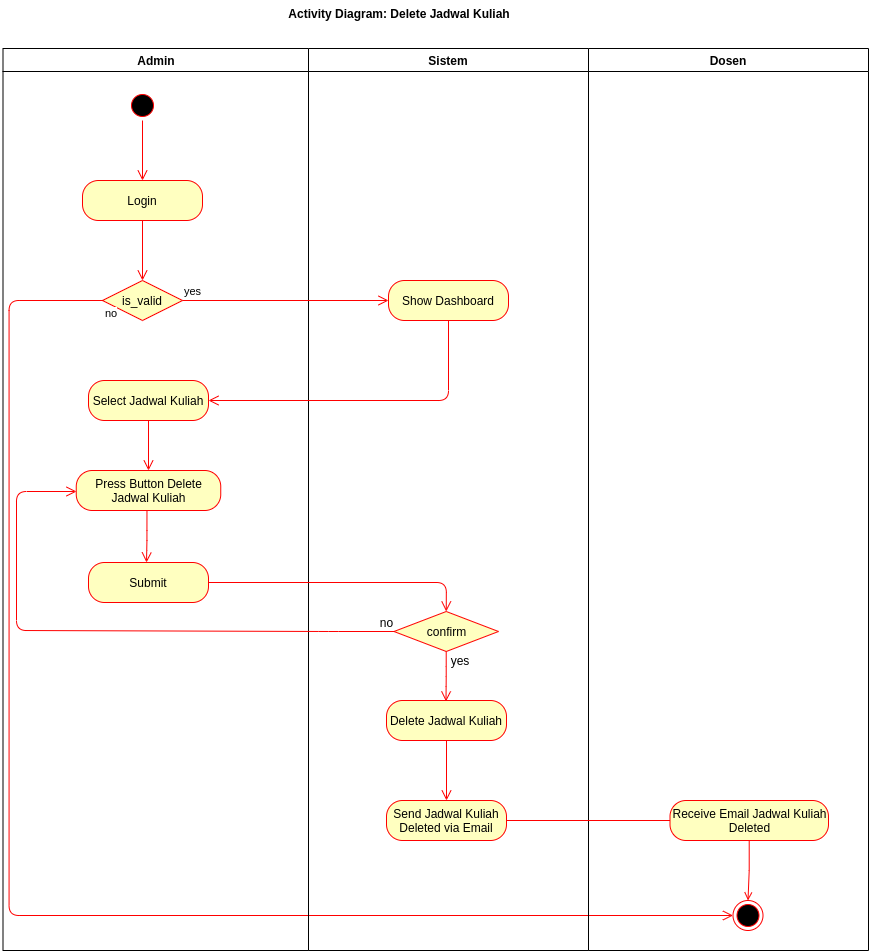

The diagram above was exported from draw.io. Its source (the exported page's mxGraphModel, read from the mxfile embedded in the PNG):
<mxGraphModel dx="1240" dy="540" grid="1" gridSize="10" guides="1" tooltips="1" connect="1" arrows="1" fold="1" page="1" pageScale="1" pageWidth="1169" pageHeight="826" background="none" math="0" shadow="0">
  <root>
    <mxCell id="0" />
    <mxCell id="1" parent="0" />
    <mxCell id="2" value="Admin" style="swimlane;whiteSpace=wrap;startSize=23;" parent="1" vertex="1">
      <mxGeometry x="164.5" y="128" width="305.5" height="902" as="geometry" />
    </mxCell>
    <mxCell id="SIfAGHdUUT7O7Ul1nb5E-59" value="" style="ellipse;html=1;shape=startState;fillColor=#000000;strokeColor=#ff0000;" parent="2" vertex="1">
      <mxGeometry x="124.5" y="42" width="30" height="30" as="geometry" />
    </mxCell>
    <mxCell id="SIfAGHdUUT7O7Ul1nb5E-60" value="" style="edgeStyle=orthogonalEdgeStyle;html=1;verticalAlign=bottom;endArrow=open;endSize=8;strokeColor=#ff0000;" parent="2" source="SIfAGHdUUT7O7Ul1nb5E-59" edge="1">
      <mxGeometry relative="1" as="geometry">
        <mxPoint x="139.5" y="132" as="targetPoint" />
      </mxGeometry>
    </mxCell>
    <mxCell id="SIfAGHdUUT7O7Ul1nb5E-61" value="Login" style="rounded=1;whiteSpace=wrap;html=1;arcSize=40;fontColor=#000000;fillColor=#ffffc0;strokeColor=#ff0000;" parent="2" vertex="1">
      <mxGeometry x="79.5" y="132" width="120" height="40" as="geometry" />
    </mxCell>
    <mxCell id="SIfAGHdUUT7O7Ul1nb5E-62" value="" style="edgeStyle=orthogonalEdgeStyle;html=1;verticalAlign=bottom;endArrow=open;endSize=8;strokeColor=#ff0000;" parent="2" source="SIfAGHdUUT7O7Ul1nb5E-61" edge="1">
      <mxGeometry relative="1" as="geometry">
        <mxPoint x="139.5" y="232" as="targetPoint" />
      </mxGeometry>
    </mxCell>
    <mxCell id="SIfAGHdUUT7O7Ul1nb5E-63" value="is_valid" style="rhombus;whiteSpace=wrap;html=1;fillColor=#ffffc0;strokeColor=#ff0000;" parent="2" vertex="1">
      <mxGeometry x="99.5" y="232" width="80" height="40" as="geometry" />
    </mxCell>
    <mxCell id="SIfAGHdUUT7O7Ul1nb5E-65" value="no" style="edgeStyle=orthogonalEdgeStyle;html=1;align=left;verticalAlign=top;endArrow=open;endSize=8;strokeColor=#ff0000;entryX=0;entryY=0.5;entryDx=0;entryDy=0;" parent="2" edge="1" target="ZZcm5XQhLiSE1gK9Z4Cy-16">
      <mxGeometry x="-1" relative="1" as="geometry">
        <mxPoint x="665.5" y="842" as="targetPoint" />
        <mxPoint x="100.5" y="252" as="sourcePoint" />
        <Array as="points">
          <mxPoint x="6" y="252" />
          <mxPoint x="6" y="867" />
        </Array>
      </mxGeometry>
    </mxCell>
    <mxCell id="SIfAGHdUUT7O7Ul1nb5E-70" value="Select Jadwal Kuliah" style="rounded=1;whiteSpace=wrap;html=1;arcSize=40;fontColor=#000000;fillColor=#ffffc0;strokeColor=#ff0000;" parent="2" vertex="1">
      <mxGeometry x="85.5" y="332" width="120" height="40" as="geometry" />
    </mxCell>
    <mxCell id="SIfAGHdUUT7O7Ul1nb5E-71" value="" style="edgeStyle=orthogonalEdgeStyle;html=1;verticalAlign=bottom;endArrow=open;endSize=8;strokeColor=#ff0000;exitX=0.5;exitY=1;exitDx=0;exitDy=0;" parent="2" source="SIfAGHdUUT7O7Ul1nb5E-70" edge="1">
      <mxGeometry relative="1" as="geometry">
        <mxPoint x="145.5" y="422" as="targetPoint" />
        <mxPoint x="145.5" y="454" as="sourcePoint" />
      </mxGeometry>
    </mxCell>
    <mxCell id="SIfAGHdUUT7O7Ul1nb5E-72" value="Submit" style="rounded=1;whiteSpace=wrap;html=1;arcSize=40;fontColor=#000000;fillColor=#ffffc0;strokeColor=#ff0000;" parent="2" vertex="1">
      <mxGeometry x="85.5" y="514" width="120" height="40" as="geometry" />
    </mxCell>
    <mxCell id="ZZcm5XQhLiSE1gK9Z4Cy-18" value="Press Button Delete Jadwal Kuliah" style="rounded=1;whiteSpace=wrap;html=1;arcSize=40;fontColor=#000000;fillColor=#ffffc0;strokeColor=#ff0000;" vertex="1" parent="2">
      <mxGeometry x="73.25" y="422" width="144.5" height="40" as="geometry" />
    </mxCell>
    <mxCell id="ZZcm5XQhLiSE1gK9Z4Cy-19" value="" style="edgeStyle=orthogonalEdgeStyle;html=1;verticalAlign=bottom;endArrow=open;endSize=8;strokeColor=#ff0000;" edge="1" parent="2">
      <mxGeometry relative="1" as="geometry">
        <mxPoint x="143.5" y="514" as="targetPoint" />
        <mxPoint x="143.97058823529414" y="462" as="sourcePoint" />
        <Array as="points">
          <mxPoint x="144" y="492" />
          <mxPoint x="144" y="492" />
        </Array>
      </mxGeometry>
    </mxCell>
    <mxCell id="3" value="Sistem" style="swimlane;whiteSpace=wrap" parent="1" vertex="1">
      <mxGeometry x="470" y="128" width="280" height="902" as="geometry" />
    </mxCell>
    <mxCell id="SIfAGHdUUT7O7Ul1nb5E-68" value="Show Dashboard" style="rounded=1;whiteSpace=wrap;html=1;arcSize=40;fontColor=#000000;fillColor=#ffffc0;strokeColor=#ff0000;" parent="3" vertex="1">
      <mxGeometry x="80" y="232" width="120" height="40" as="geometry" />
    </mxCell>
    <mxCell id="SIfAGHdUUT7O7Ul1nb5E-74" value="confirm" style="rhombus;whiteSpace=wrap;html=1;fillColor=#ffffc0;strokeColor=#ff0000;" parent="3" vertex="1">
      <mxGeometry x="85.5" y="563" width="104.5" height="40" as="geometry" />
    </mxCell>
    <mxCell id="SIfAGHdUUT7O7Ul1nb5E-76" value="yes" style="edgeStyle=orthogonalEdgeStyle;html=1;align=left;verticalAlign=top;endArrow=open;endSize=8;strokeColor=#ff0000;" parent="3" source="SIfAGHdUUT7O7Ul1nb5E-74" edge="1">
      <mxGeometry x="1" y="19" relative="1" as="geometry">
        <mxPoint x="137.5" y="652.952380952381" as="targetPoint" />
        <mxPoint x="-19" y="19" as="offset" />
      </mxGeometry>
    </mxCell>
    <mxCell id="SIfAGHdUUT7O7Ul1nb5E-79" value="no" style="text;html=1;align=center;verticalAlign=middle;resizable=0;points=[];autosize=1;strokeColor=none;" parent="3" vertex="1">
      <mxGeometry x="62.5" y="564" width="30" height="20" as="geometry" />
    </mxCell>
    <mxCell id="ZZcm5XQhLiSE1gK9Z4Cy-4" value="yes" style="text;html=1;strokeColor=none;fillColor=none;align=center;verticalAlign=middle;whiteSpace=wrap;rounded=0;" vertex="1" parent="3">
      <mxGeometry x="131.5" y="602" width="40" height="20" as="geometry" />
    </mxCell>
    <mxCell id="SIfAGHdUUT7O7Ul1nb5E-73" value="" style="edgeStyle=orthogonalEdgeStyle;html=1;verticalAlign=bottom;endArrow=open;endSize=8;strokeColor=#ff0000;entryX=0.5;entryY=0;entryDx=0;entryDy=0;" parent="1" source="SIfAGHdUUT7O7Ul1nb5E-72" target="SIfAGHdUUT7O7Ul1nb5E-74" edge="1">
      <mxGeometry relative="1" as="geometry">
        <mxPoint x="550" y="662" as="targetPoint" />
      </mxGeometry>
    </mxCell>
    <mxCell id="SIfAGHdUUT7O7Ul1nb5E-75" value="" style="edgeStyle=orthogonalEdgeStyle;html=1;align=left;verticalAlign=bottom;endArrow=open;endSize=8;strokeColor=#ff0000;entryX=0;entryY=0.5;entryDx=0;entryDy=0;exitX=0;exitY=0.5;exitDx=0;exitDy=0;" parent="1" source="SIfAGHdUUT7O7Ul1nb5E-74" edge="1">
      <mxGeometry x="-1" relative="1" as="geometry">
        <mxPoint x="238" y="571" as="targetPoint" />
        <Array as="points">
          <mxPoint x="490" y="710" />
          <mxPoint x="178" y="710" />
          <mxPoint x="178" y="571" />
        </Array>
        <mxPoint x="540" y="715" as="sourcePoint" />
      </mxGeometry>
    </mxCell>
    <mxCell id="SIfAGHdUUT7O7Ul1nb5E-77" value="Delete Jadwal Kuliah" style="rounded=1;whiteSpace=wrap;html=1;arcSize=40;fontColor=#000000;fillColor=#ffffc0;strokeColor=#ff0000;" parent="1" vertex="1">
      <mxGeometry x="548" y="780" width="120" height="40" as="geometry" />
    </mxCell>
    <mxCell id="SIfAGHdUUT7O7Ul1nb5E-78" value="" style="edgeStyle=orthogonalEdgeStyle;html=1;verticalAlign=bottom;endArrow=open;endSize=8;strokeColor=#ff0000;" parent="1" source="SIfAGHdUUT7O7Ul1nb5E-77" edge="1">
      <mxGeometry relative="1" as="geometry">
        <mxPoint x="608" y="880" as="targetPoint" />
      </mxGeometry>
    </mxCell>
    <mxCell id="ZZcm5XQhLiSE1gK9Z4Cy-5" value="Dosen" style="swimlane;whiteSpace=wrap" vertex="1" parent="1">
      <mxGeometry x="750" y="128" width="280" height="902" as="geometry" />
    </mxCell>
    <mxCell id="ZZcm5XQhLiSE1gK9Z4Cy-12" value="Send&amp;nbsp;Jadwal Kuliah Deleted via Email" style="rounded=1;whiteSpace=wrap;html=1;arcSize=40;fontColor=#000000;fillColor=#ffffc0;strokeColor=#ff0000;" vertex="1" parent="1">
      <mxGeometry x="548" y="880" width="120" height="40" as="geometry" />
    </mxCell>
    <mxCell id="ZZcm5XQhLiSE1gK9Z4Cy-13" value="" style="edgeStyle=orthogonalEdgeStyle;html=1;verticalAlign=bottom;endArrow=open;endSize=8;strokeColor=#ff0000;" edge="1" source="ZZcm5XQhLiSE1gK9Z4Cy-12" parent="1">
      <mxGeometry relative="1" as="geometry">
        <mxPoint x="847" y="900" as="targetPoint" />
      </mxGeometry>
    </mxCell>
    <mxCell id="ZZcm5XQhLiSE1gK9Z4Cy-25" style="edgeStyle=orthogonalEdgeStyle;rounded=0;orthogonalLoop=1;jettySize=auto;html=1;endArrow=open;endFill=0;strokeColor=#FF0000;" edge="1" parent="1" source="ZZcm5XQhLiSE1gK9Z4Cy-14" target="ZZcm5XQhLiSE1gK9Z4Cy-16">
      <mxGeometry relative="1" as="geometry" />
    </mxCell>
    <mxCell id="ZZcm5XQhLiSE1gK9Z4Cy-14" value="Receive Email Jadwal Kuliah Deleted" style="rounded=1;whiteSpace=wrap;html=1;arcSize=40;fontColor=#000000;fillColor=#ffffc0;strokeColor=#ff0000;" vertex="1" parent="1">
      <mxGeometry x="831.5" y="880" width="158.5" height="40" as="geometry" />
    </mxCell>
    <mxCell id="ZZcm5XQhLiSE1gK9Z4Cy-16" value="" style="ellipse;html=1;shape=endState;fillColor=#000000;strokeColor=#ff0000;" vertex="1" parent="1">
      <mxGeometry x="894.5" y="980" width="30" height="30" as="geometry" />
    </mxCell>
    <mxCell id="ZZcm5XQhLiSE1gK9Z4Cy-17" value="Activity Diagram: Delete Jadwal Kuliah" style="text;align=center;fontStyle=1;verticalAlign=middle;spacingLeft=3;spacingRight=3;strokeColor=none;rotatable=0;points=[[0,0.5],[1,0.5]];portConstraint=eastwest;" vertex="1" parent="1">
      <mxGeometry x="521" y="80" width="80" height="26" as="geometry" />
    </mxCell>
    <mxCell id="SIfAGHdUUT7O7Ul1nb5E-69" value="" style="edgeStyle=orthogonalEdgeStyle;html=1;verticalAlign=bottom;endArrow=open;endSize=8;strokeColor=#ff0000;entryX=1;entryY=0.5;entryDx=0;entryDy=0;" parent="1" source="SIfAGHdUUT7O7Ul1nb5E-68" edge="1" target="SIfAGHdUUT7O7Ul1nb5E-70">
      <mxGeometry relative="1" as="geometry">
        <mxPoint x="395.5" y="480" as="targetPoint" />
        <Array as="points">
          <mxPoint x="610" y="480" />
        </Array>
      </mxGeometry>
    </mxCell>
    <mxCell id="SIfAGHdUUT7O7Ul1nb5E-64" value="yes" style="edgeStyle=orthogonalEdgeStyle;html=1;align=left;verticalAlign=bottom;endArrow=open;endSize=8;strokeColor=#ff0000;entryX=0;entryY=0.5;entryDx=0;entryDy=0;" parent="1" source="SIfAGHdUUT7O7Ul1nb5E-63" edge="1" target="SIfAGHdUUT7O7Ul1nb5E-68">
      <mxGeometry x="-1" relative="1" as="geometry">
        <mxPoint x="520" y="380" as="targetPoint" />
        <Array as="points" />
      </mxGeometry>
    </mxCell>
  </root>
</mxGraphModel>